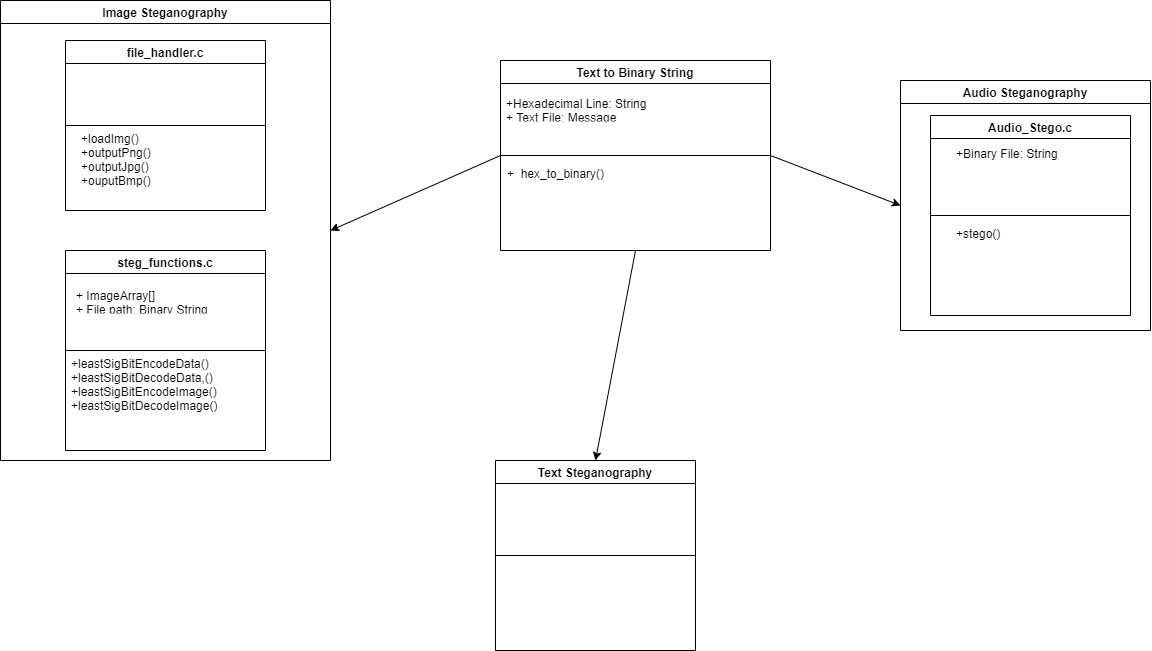

The diagram above was exported from draw.io. Its source (the exported page's mxGraphModel, read from the mxfile embedded in the PNG):
<mxGraphModel dx="1915" dy="865" grid="1" gridSize="10" guides="1" tooltips="1" connect="1" arrows="1" fold="1" page="1" pageScale="1" pageWidth="827" pageHeight="1169" math="0" shadow="0">
  <root>
    <mxCell id="0" />
    <mxCell id="1" parent="0" />
    <mxCell id="y0lZOskhGWlnhPyeu4kJ-1" value="Image Steganography" style="swimlane;" vertex="1" parent="1">
      <mxGeometry x="70" y="70" width="330" height="460" as="geometry" />
    </mxCell>
    <mxCell id="y0lZOskhGWlnhPyeu4kJ-22" value="steg_functions.c" style="swimlane;" vertex="1" parent="y0lZOskhGWlnhPyeu4kJ-1">
      <mxGeometry x="65" y="250" width="200" height="200" as="geometry" />
    </mxCell>
    <mxCell id="y0lZOskhGWlnhPyeu4kJ-8" value="+leastSigBitEncodeData()&#10;+leastSigBitDecodeData,()&#10;+leastSigBitEncodeImage()&#10;+leastSigBitDecodeImage()" style="text;strokeColor=none;fillColor=none;align=left;verticalAlign=top;spacingLeft=4;spacingRight=4;overflow=hidden;rotatable=0;points=[[0,0.5],[1,0.5]];portConstraint=eastwest;" vertex="1" parent="y0lZOskhGWlnhPyeu4kJ-22">
      <mxGeometry y="100" width="170" height="75" as="geometry" />
    </mxCell>
    <mxCell id="y0lZOskhGWlnhPyeu4kJ-26" value="+ ImageArray[]&#10;+ File path: Binary String " style="text;strokeColor=none;fillColor=none;align=left;verticalAlign=top;spacingLeft=4;spacingRight=4;overflow=hidden;rotatable=0;points=[[0,0.5],[1,0.5]];portConstraint=eastwest;" vertex="1" parent="y0lZOskhGWlnhPyeu4kJ-22">
      <mxGeometry x="5" y="32" width="190" height="26" as="geometry" />
    </mxCell>
    <mxCell id="y0lZOskhGWlnhPyeu4kJ-25" value="" style="endArrow=none;html=1;exitX=0;exitY=0.5;exitDx=0;exitDy=0;entryX=1;entryY=0.5;entryDx=0;entryDy=0;" edge="1" parent="y0lZOskhGWlnhPyeu4kJ-1" source="y0lZOskhGWlnhPyeu4kJ-22" target="y0lZOskhGWlnhPyeu4kJ-22">
      <mxGeometry width="50" height="50" relative="1" as="geometry">
        <mxPoint x="670" y="200" as="sourcePoint" />
        <mxPoint x="720" y="150" as="targetPoint" />
      </mxGeometry>
    </mxCell>
    <mxCell id="y0lZOskhGWlnhPyeu4kJ-21" value="file_handler.c" style="swimlane;" vertex="1" parent="y0lZOskhGWlnhPyeu4kJ-1">
      <mxGeometry x="65" y="40" width="200" height="170" as="geometry" />
    </mxCell>
    <mxCell id="y0lZOskhGWlnhPyeu4kJ-24" value="+loadImg()&#10;+outputPng()&#10;+outputJpg()&#10;+ouputBmp()" style="text;strokeColor=none;fillColor=none;align=left;verticalAlign=top;spacingLeft=4;spacingRight=4;overflow=hidden;rotatable=0;points=[[0,0.5],[1,0.5]];portConstraint=eastwest;" vertex="1" parent="y0lZOskhGWlnhPyeu4kJ-21">
      <mxGeometry x="10" y="85" width="140" height="70" as="geometry" />
    </mxCell>
    <mxCell id="y0lZOskhGWlnhPyeu4kJ-23" value="" style="endArrow=none;html=1;exitX=0;exitY=0.5;exitDx=0;exitDy=0;entryX=1;entryY=0.5;entryDx=0;entryDy=0;" edge="1" parent="y0lZOskhGWlnhPyeu4kJ-1" source="y0lZOskhGWlnhPyeu4kJ-21" target="y0lZOskhGWlnhPyeu4kJ-21">
      <mxGeometry width="50" height="50" relative="1" as="geometry">
        <mxPoint x="660" y="210" as="sourcePoint" />
        <mxPoint x="170" y="170" as="targetPoint" />
      </mxGeometry>
    </mxCell>
    <mxCell id="y0lZOskhGWlnhPyeu4kJ-2" value="Text to Binary String" style="swimlane;" vertex="1" parent="1">
      <mxGeometry x="570" y="130" width="270" height="190" as="geometry" />
    </mxCell>
    <mxCell id="y0lZOskhGWlnhPyeu4kJ-33" value="+  hex_to_binary()" style="text;strokeColor=none;fillColor=none;align=left;verticalAlign=top;spacingLeft=4;spacingRight=4;overflow=hidden;rotatable=0;points=[[0,0.5],[1,0.5]];portConstraint=eastwest;" vertex="1" parent="y0lZOskhGWlnhPyeu4kJ-2">
      <mxGeometry x="1" y="100" width="140" height="26" as="geometry" />
    </mxCell>
    <mxCell id="y0lZOskhGWlnhPyeu4kJ-37" value="+Hexadecimal Line: String&#10;+ Text File: Message" style="text;strokeColor=none;fillColor=none;align=left;verticalAlign=top;spacingLeft=4;spacingRight=4;overflow=hidden;rotatable=0;points=[[0,0.5],[1,0.5]];portConstraint=eastwest;" vertex="1" parent="y0lZOskhGWlnhPyeu4kJ-2">
      <mxGeometry y="30" width="270" height="26" as="geometry" />
    </mxCell>
    <mxCell id="y0lZOskhGWlnhPyeu4kJ-3" value="Audio Steganography" style="swimlane;" vertex="1" parent="1">
      <mxGeometry x="970" y="150" width="250" height="250" as="geometry" />
    </mxCell>
    <mxCell id="y0lZOskhGWlnhPyeu4kJ-15" value="+Binary File: String" style="text;strokeColor=none;fillColor=none;align=left;verticalAlign=top;spacingLeft=4;spacingRight=4;overflow=hidden;rotatable=0;points=[[0,0.5],[1,0.5]];portConstraint=eastwest;" vertex="1" parent="y0lZOskhGWlnhPyeu4kJ-3">
      <mxGeometry x="50" y="60" width="140" height="26" as="geometry" />
    </mxCell>
    <mxCell id="y0lZOskhGWlnhPyeu4kJ-28" value="+stego()" style="text;strokeColor=none;fillColor=none;align=left;verticalAlign=top;spacingLeft=4;spacingRight=4;overflow=hidden;rotatable=0;points=[[0,0.5],[1,0.5]];portConstraint=eastwest;" vertex="1" parent="y0lZOskhGWlnhPyeu4kJ-3">
      <mxGeometry x="50" y="140" width="60" height="26" as="geometry" />
    </mxCell>
    <mxCell id="y0lZOskhGWlnhPyeu4kJ-20" value="Audio_Stego.c" style="swimlane;" vertex="1" parent="y0lZOskhGWlnhPyeu4kJ-3">
      <mxGeometry x="30" y="35" width="200" height="200" as="geometry" />
    </mxCell>
    <mxCell id="y0lZOskhGWlnhPyeu4kJ-27" value="" style="endArrow=none;html=1;exitX=0;exitY=0.5;exitDx=0;exitDy=0;entryX=1;entryY=0.5;entryDx=0;entryDy=0;" edge="1" parent="y0lZOskhGWlnhPyeu4kJ-3" source="y0lZOskhGWlnhPyeu4kJ-20" target="y0lZOskhGWlnhPyeu4kJ-20">
      <mxGeometry width="50" height="50" relative="1" as="geometry">
        <mxPoint x="-270" y="200" as="sourcePoint" />
        <mxPoint x="-220" y="150" as="targetPoint" />
      </mxGeometry>
    </mxCell>
    <mxCell id="y0lZOskhGWlnhPyeu4kJ-4" value="Text Steganography" style="swimlane;" vertex="1" parent="1">
      <mxGeometry x="565" y="530" width="200" height="190" as="geometry" />
    </mxCell>
    <mxCell id="y0lZOskhGWlnhPyeu4kJ-12" value="" style="endArrow=none;html=1;exitX=0;exitY=0.5;exitDx=0;exitDy=0;entryX=1;entryY=0.5;entryDx=0;entryDy=0;" edge="1" parent="1" source="y0lZOskhGWlnhPyeu4kJ-2" target="y0lZOskhGWlnhPyeu4kJ-2">
      <mxGeometry width="50" height="50" relative="1" as="geometry">
        <mxPoint x="560" y="470" as="sourcePoint" />
        <mxPoint x="610" y="420" as="targetPoint" />
      </mxGeometry>
    </mxCell>
    <mxCell id="y0lZOskhGWlnhPyeu4kJ-14" value="" style="endArrow=none;html=1;exitX=0;exitY=0.5;exitDx=0;exitDy=0;entryX=1;entryY=0.5;entryDx=0;entryDy=0;" edge="1" parent="1" source="y0lZOskhGWlnhPyeu4kJ-4" target="y0lZOskhGWlnhPyeu4kJ-4">
      <mxGeometry width="50" height="50" relative="1" as="geometry">
        <mxPoint x="560" y="470" as="sourcePoint" />
        <mxPoint x="610" y="420" as="targetPoint" />
      </mxGeometry>
    </mxCell>
    <mxCell id="y0lZOskhGWlnhPyeu4kJ-30" value="" style="endArrow=classic;html=1;entryX=0;entryY=0.5;entryDx=0;entryDy=0;exitX=1;exitY=0.5;exitDx=0;exitDy=0;" edge="1" parent="1" source="y0lZOskhGWlnhPyeu4kJ-2" target="y0lZOskhGWlnhPyeu4kJ-3">
      <mxGeometry width="50" height="50" relative="1" as="geometry">
        <mxPoint x="820" y="260" as="sourcePoint" />
        <mxPoint x="1080" y="460" as="targetPoint" />
      </mxGeometry>
    </mxCell>
    <mxCell id="y0lZOskhGWlnhPyeu4kJ-32" value="" style="endArrow=classic;html=1;entryX=1;entryY=0.5;entryDx=0;entryDy=0;exitX=0;exitY=0.5;exitDx=0;exitDy=0;" edge="1" parent="1" source="y0lZOskhGWlnhPyeu4kJ-2" target="y0lZOskhGWlnhPyeu4kJ-1">
      <mxGeometry width="50" height="50" relative="1" as="geometry">
        <mxPoint x="480" y="440" as="sourcePoint" />
        <mxPoint x="660" y="480" as="targetPoint" />
      </mxGeometry>
    </mxCell>
    <mxCell id="y0lZOskhGWlnhPyeu4kJ-35" value="" style="endArrow=classic;html=1;exitX=0.5;exitY=1;exitDx=0;exitDy=0;entryX=0.5;entryY=0;entryDx=0;entryDy=0;" edge="1" parent="1" source="y0lZOskhGWlnhPyeu4kJ-2" target="y0lZOskhGWlnhPyeu4kJ-4">
      <mxGeometry width="50" height="50" relative="1" as="geometry">
        <mxPoint x="560" y="460" as="sourcePoint" />
        <mxPoint x="610" y="410" as="targetPoint" />
      </mxGeometry>
    </mxCell>
  </root>
</mxGraphModel>